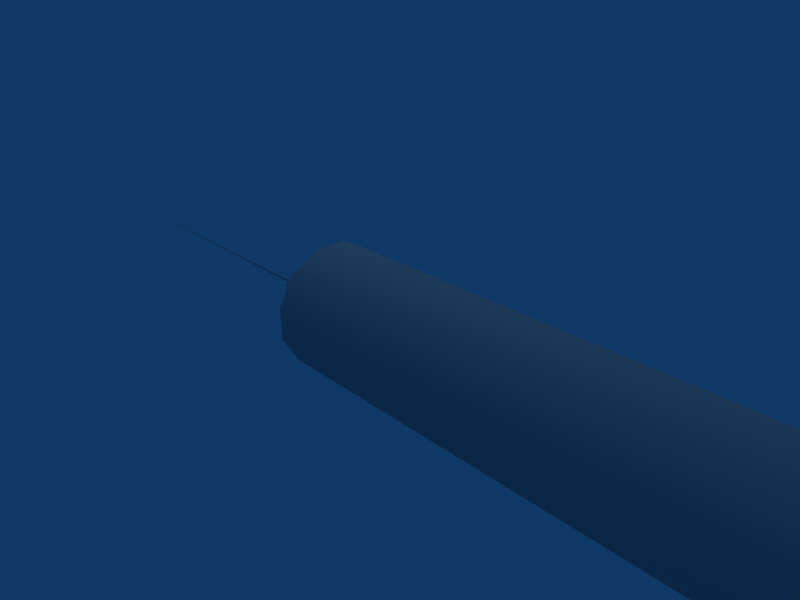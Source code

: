 # Source: syringe.blend  (saved by Blender 2.49.2; exported with 4.5.12 LTS)
import bpy
from mathutils import Matrix  # noqa: F401  (used for matrix-valued properties, if any)

bpy.ops.wm.read_factory_settings(use_empty=True)
scene = bpy.context.scene
scene.name = 'Scene'

# ---- collections
col_collection_1 = bpy.data.collections.new('Collection 1'); scene.collection.children.link(col_collection_1)

# ---- materials (node trees are filled in below, after node groups)
mat_material = bpy.data.materials.new('Material')
mat_material.alpha_threshold = 0.0
mat_material.preview_render_type = 'FLAT'
mat_material.roughness = 0.5
mat_material.line_color = (0.0, 0.0, 0.0, 1.0)
mat_material_001 = bpy.data.materials.new('Material.001')
mat_material_001.alpha_threshold = 0.0
mat_material_001.preview_render_type = 'FLAT'
mat_material_001.roughness = 0.5
mat_material_001.specular_intensity = 1.594
mat_material_001.line_color = (0.0, 0.0, 0.0, 0.6953)

# ---- material node trees

# ---- world
world_world = bpy.data.worlds.new('World'); scene.world = world_world
world_world.color = (0.05656, 0.2208, 0.4)
world_world.use_sun_shadow = False
world_world.sun_shadow_jitter_overblur = 0.0
world_world.cycles.sampling_method = 'MANUAL'
world_world.cycles.sample_map_resolution = 256

# ---- cameras
cam_camera = bpy.data.cameras.new('Camera')
cam_camera.passepartout_alpha = 0.2
cam_camera.clip_end = 100.0
cam_camera.lens = 35.0
cam_camera.ortho_scale = 7.314
cam_camera.show_passepartout = False
cam_camera.show_safe_areas = True
cam_camera.dof.focus_distance = 0.0
cam_camera.dof.aperture_fstop = 128.0

# ---- lights
light_spot = bpy.data.lights.new('Spot', 'SUN')
light_spot.transmission_factor = 0.0
light_spot.cutoff_distance = 30.0
light_spot.angle = 1.571
light_spot.energy = 1.0
light_spot.shadow_buffer_clip_start = 1.001
light_spot.shadow_soft_size = 1.0
light_spot.shadow_cascade_max_distance = 1000.0
light_spot.cycles.use_multiple_importance_sampling = False

# ---- meshes
me_cylinder_001 = bpy.data.meshes.new('Cylinder.001')
me_cylinder_001.from_pydata([(0.7071, 0.7071, -1.0), (0.9659, 0.2588, -1.0), (0.9659, -0.2588, -1.0), (0.7071, -0.7071, -1.0), (0.2588, -0.9659, -1.0), (-0.2588, -0.9659, -1.0), (-0.7071, -0.7071, -1.0), (-0.9659, -0.2588, -1.0), (-0.9659, 0.2588, -1.0), (-0.7071, 0.7071, -1.0), (-0.2588, 0.9659, -1.0), (0.2588, 0.9659, -1.0), (0.7071, 0.7071, 1.0), (0.9659, 0.2588, 1.0), (0.9659, -0.2588, 1.0), (0.7071, -0.7071, 1.0), (0.2588, -0.9659, 1.0), (-0.2588, -0.9659, 1.0), (-0.7071, -0.7071, 1.0), (-0.9659, -0.2588, 1.0), (-0.9659, 0.2588, 1.0), (-0.7071, 0.7071, 1.0), (-0.2588, 0.9659, 1.0), (0.2588, 0.9659, 1.0), (0.0, 0.0, 1.0), (0.2061, 0.2061, -1.0), (0.07544, 0.2816, -1.0), (-0.07544, 0.2816, -1.0), (-0.2061, 0.2061, -1.0), (-0.2816, 0.07544, -1.0), (-0.2816, -0.07544, -1.0), (-0.2061, -0.2061, -1.0), (-0.07544, -0.2816, -1.0), (0.07544, -0.2816, -1.0), (0.2061, -0.2061, -1.0), (0.2816, -0.07544, -1.0), (0.2816, 0.07544, -1.0), (0.2061, 0.2061, -173.2), (0.2816, 0.07544, -173.2), (0.2816, -0.07544, -173.2), (0.2061, -0.2061, -173.2), (0.07544, -0.2816, -173.2), (-0.07544, -0.2816, -173.2), (-0.2061, -0.2061, -173.2), (-0.2816, -0.07544, -173.2), (-0.2816, 0.07544, -173.2), (-0.2061, 0.2061, -173.2), (-0.07544, 0.2816, -173.2), (0.07544, 0.2816, -173.2), (0.2978, 1.111, -173.2), (0.8136, 0.8136, -173.2), (-0.2978, 1.111, -173.2), (-0.8136, 0.8136, -173.2), (-1.111, 0.2978, -173.2), (-1.111, -0.2978, -173.2), (-0.8136, -0.8136, -173.2), (-0.2978, -1.111, -173.2), (0.2978, -1.111, -173.2), (0.8136, -0.8136, -173.2), (1.111, -0.2978, -173.2), (1.111, 0.2978, -173.2), (0.8136, 0.8136, -174.9), (1.111, 0.2978, -174.9), (1.111, -0.2978, -174.9), (0.8136, -0.8136, -174.9), (0.2978, -1.111, -174.9), (-0.2978, -1.111, -174.9), (-0.8136, -0.8136, -174.9), (-1.111, -0.2978, -174.9), (-1.111, 0.2978, -174.9), (-0.8136, 0.8136, -174.9), (-0.2978, 1.111, -174.9), (0.2978, 1.111, -174.9), (0.5745, 0.5745, -175.7), (0.2103, 0.7848, -175.7), (-0.2103, 0.7848, -175.7), (-0.5745, 0.5745, -175.7), (-0.7848, 0.2103, -175.7), (-0.7848, -0.2103, -175.7), (-0.5745, -0.5745, -175.7), (-0.2103, -0.7848, -175.7), (0.2103, -0.7848, -175.7), (0.5745, -0.5745, -175.7), (0.7848, -0.2103, -175.7), (0.7848, 0.2103, -175.7), (-1.966e-08, -2.697e-08, -175.7)], [], [(24, 13, 12), (24, 14, 13), (24, 15, 14), (24, 16, 15), (24, 17, 16), (24, 18, 17), (24, 19, 18), (24, 20, 19), (24, 21, 20), (24, 22, 21), (24, 23, 22), (24, 12, 23), (0, 12, 13, 1), (1, 13, 14, 2), (2, 14, 15, 3), (3, 15, 16, 4), (4, 16, 17, 5), (5, 17, 18, 6), (6, 18, 19, 7), (7, 19, 20, 8), (8, 20, 21, 9), (9, 21, 22, 10), (10, 22, 23, 11), (12, 0, 11, 23), (11, 0, 25, 26), (10, 11, 26, 27), (9, 10, 27, 28), (8, 9, 28, 29), (7, 8, 29, 30), (6, 7, 30, 31), (5, 6, 31, 32), (4, 5, 32, 33), (3, 4, 33, 34), (2, 3, 34, 35), (1, 2, 35, 36), (0, 1, 36, 25), (25, 36, 38, 37), (36, 35, 39, 38), (35, 34, 40, 39), (34, 33, 41, 40), (33, 32, 42, 41), (32, 31, 43, 42), (31, 30, 44, 43), (30, 29, 45, 44), (29, 28, 46, 45), (28, 27, 47, 46), (27, 26, 48, 47), (26, 25, 37, 48), (48, 37, 50, 49), (47, 48, 49, 51), (46, 47, 51, 52), (45, 46, 52, 53), (44, 45, 53, 54), (43, 44, 54, 55), (42, 43, 55, 56), (41, 42, 56, 57), (40, 41, 57, 58), (39, 40, 58, 59), (38, 39, 59, 60), (37, 38, 60, 50), (50, 60, 62, 61), (60, 59, 63, 62), (59, 58, 64, 63), (58, 57, 65, 64), (57, 56, 66, 65), (56, 55, 67, 66), (55, 54, 68, 67), (54, 53, 69, 68), (53, 52, 70, 69), (52, 51, 71, 70), (51, 49, 72, 71), (49, 50, 61, 72), (72, 61, 73, 74), (71, 72, 74, 75), (70, 71, 75, 76), (69, 70, 76, 77), (68, 69, 77, 78), (67, 68, 78, 79), (66, 67, 79, 80), (65, 66, 80, 81), (64, 65, 81, 82), (63, 64, 82, 83), (62, 63, 83, 84), (61, 62, 84, 73), (74, 73, 85), (85, 75, 74), (85, 76, 75), (85, 77, 76), (85, 78, 77), (85, 79, 78), (85, 80, 79), (85, 81, 80), (85, 82, 81), (85, 83, 82), (85, 84, 83), (85, 73, 84)])
me_cylinder_001.polygons.foreach_set('use_smooth', [1, 1, 1, 1, 1, 1, 1, 1, 1, 1, 1, 1, 1, 1, 1, 1, 1, 1, 1, 1, 1, 1, 1, 1, 1, 1, 1, 1, 1, 1, 1, 1, 1, 1, 1, 1, 1, 1, 1, 1, 1, 1, 1, 1, 1, 1, 1, 1, 0, 0, 0, 0, 0, 0, 0, 0, 0, 0, 0, 0, 1, 1, 1, 1, 1, 1, 1, 1, 1, 1, 1, 1, 1, 1, 1, 1, 1, 1, 1, 1, 1, 1, 1, 1, 0, 0, 0, 0, 0, 0, 0, 0, 0, 0, 0, 0])
_uv = me_cylinder_001.uv_layers.new(name='UVTex')
_uv.uv.foreach_set('vector', [0.2765, 0.4263, 0.2801, 0.5009, 0.2773, 0.5281, 0.2765, 0.4263, 0.282, 0.4537, 0.2801, 0.5009, 0.2765, 0.4263, 0.2824, 0.3992, 0.282, 0.4537, 0.2765, 0.4263, 0.2812, 0.3519, 0.2824, 0.3992, 0.2765, 0.4263, 0.2788, 0.3245, 0.2812, 0.3519, 0.2765, 0.4263, 0.2758, 0.3244, 0.2788, 0.3245, 0.2765, 0.4263, 0.273, 0.3516, 0.2758, 0.3244, 0.2765, 0.4263, 0.2711, 0.3989, 0.273, 0.3516, 0.2765, 0.4263, 0.2707, 0.4534, 0.2711, 0.3989, 0.2765, 0.4263, 0.2719, 0.5007, 0.2707, 0.4534, 0.2765, 0.4263, 0.2743, 0.5281, 0.2719, 0.5007, 0.2765, 0.4263, 0.2773, 0.5281, 0.2743, 0.5281, 0.2585, 0.5359, 0.2701, 0.5367, 0.2698, 0.5839, 0.2581, 0.5832, 0.2334, 0.4339, 0.245, 0.4347, 0.2446, 0.4819, 0.233, 0.4812, 0.233, 0.4812, 0.2446, 0.4819, 0.2442, 0.5365, 0.2326, 0.5357, 0.2326, 0.5357, 0.2442, 0.5365, 0.2439, 0.5837, 0.2323, 0.583, 0.2323, 0.1121, 0.2439, 0.1129, 0.2436, 0.1601, 0.232, 0.1594, 0.232, 0.1594, 0.2436, 0.1601, 0.2432, 0.2147, 0.2315, 0.2139, 0.2315, 0.2139, 0.2432, 0.2147, 0.2428, 0.2619, 0.2312, 0.2612, 0.2311, 0.2842, 0.2427, 0.2849, 0.2423, 0.3322, 0.2307, 0.3314, 0.2307, 0.3314, 0.2423, 0.3322, 0.2419, 0.3867, 0.2303, 0.386, 0.2303, 0.386, 0.2419, 0.3867, 0.2416, 0.434, 0.2299, 0.4333, 0.2593, 0.4341, 0.2709, 0.4348, 0.2705, 0.4821, 0.2589, 0.4814, 0.2701, 0.5367, 0.2585, 0.5359, 0.2589, 0.4814, 0.2705, 0.4821, 0.2506, 0.6377, 0.2476, 0.6377, 0.2492, 0.5656, 0.2501, 0.5656, 0.2534, 0.6104, 0.2506, 0.6377, 0.2501, 0.5656, 0.2509, 0.5576, 0.2553, 0.5631, 0.2534, 0.6104, 0.2509, 0.5576, 0.2515, 0.5438, 0.2557, 0.5085, 0.2553, 0.5631, 0.2515, 0.5438, 0.2516, 0.5279, 0.2545, 0.4613, 0.2557, 0.5085, 0.2516, 0.5279, 0.2512, 0.5141, 0.2521, 0.4341, 0.2545, 0.4613, 0.2512, 0.5141, 0.2505, 0.5062, 0.2491, 0.4341, 0.2521, 0.4341, 0.2505, 0.5062, 0.2496, 0.5062, 0.2463, 0.4614, 0.2491, 0.4341, 0.2496, 0.5062, 0.2488, 0.5142, 0.2445, 0.5087, 0.2463, 0.4614, 0.2488, 0.5142, 0.2483, 0.528, 0.2441, 0.5632, 0.2445, 0.5087, 0.2483, 0.528, 0.2482, 0.5439, 0.2452, 0.6105, 0.2441, 0.5632, 0.2482, 0.5439, 0.2485, 0.5576, 0.2476, 0.6377, 0.2452, 0.6105, 0.2485, 0.5576, 0.2492, 0.5656, 0.3454, 0.733, 0.3316, 0.733, 0.2974, 7.445e-06, 0.3111, 6.204e-06, 0.2759, 0.733, 0.2621, 0.733, 0.2279, 3.368e-06, 0.2417, 0.0, 0.2621, 0.733, 0.2462, 0.733, 0.212, 6.115e-06, 0.2279, 3.368e-06, 0.2462, 0.733, 0.2325, 0.733, 0.1982, 7.533e-06, 0.212, 6.115e-06, 0.1768, 0.733, 0.163, 0.733, 0.1288, 3.368e-06, 0.1426, 0.0, 0.163, 0.733, 0.1471, 0.733, 0.1129, 6.204e-06, 0.1288, 3.368e-06, 0.1471, 0.733, 0.1333, 0.733, 0.09912, 7.533e-06, 0.1129, 6.204e-06, 0.05567, 0.0, 0.06945, 1.385e-06, 0.04477, 0.8617, 0.03099, 0.8617, 0.06945, 1.385e-06, 0.08535, 4.073e-06, 0.06067, 0.8617, 0.04477, 0.8617, 0.08535, 4.073e-06, 0.09912, 7.347e-06, 0.07444, 0.8617, 0.06067, 0.8617, 0.375, 0.733, 0.3613, 0.733, 0.327, 3.456e-06, 0.3408, 0.0, 0.3613, 0.733, 0.3454, 0.733, 0.3111, 6.204e-06, 0.327, 3.456e-06, 0.2806, 0.2153, 0.2807, 0.1994, 0.2857, 0.1761, 0.2852, 0.2388, 0.28, 0.229, 0.2806, 0.2153, 0.2852, 0.2388, 0.2831, 0.2932, 0.2792, 0.237, 0.28, 0.229, 0.2831, 0.2932, 0.2799, 0.3245, 0.2783, 0.2369, 0.2792, 0.237, 0.2799, 0.3245, 0.2764, 0.3244, 0.2776, 0.229, 0.2783, 0.2369, 0.2764, 0.3244, 0.2736, 0.2929, 0.2773, 0.2152, 0.2776, 0.229, 0.2736, 0.2929, 0.2723, 0.2385, 0.2774, 0.1993, 0.2773, 0.2152, 0.2723, 0.2385, 0.2728, 0.1757, 0.2779, 0.1855, 0.2774, 0.1993, 0.2728, 0.1757, 0.2749, 0.1214, 0.2788, 0.1776, 0.2779, 0.1855, 0.2749, 0.1214, 0.2781, 0.0901, 0.2796, 0.1776, 0.2788, 0.1776, 0.2781, 0.0901, 0.2816, 0.09019, 0.2803, 0.1856, 0.2796, 0.1776, 0.2816, 0.09019, 0.2843, 0.1217, 0.2807, 0.1994, 0.2803, 0.1856, 0.2843, 0.1217, 0.2857, 0.1761, 0.2571, 0.317, 0.2575, 0.2626, 0.2676, 0.2621, 0.2672, 0.3165, 0.2575, 0.262, 0.2579, 0.2077, 0.268, 0.2072, 0.2676, 0.2615, 0.2579, 0.2077, 0.2583, 0.1449, 0.2685, 0.1444, 0.268, 0.2072, 0.2583, 0.1449, 0.2587, 0.09052, 0.2689, 0.09003, 0.2685, 0.1444, 0.2416, 0.434, 0.242, 0.3796, 0.2521, 0.3791, 0.2517, 0.4335, 0.242, 0.3796, 0.2424, 0.3168, 0.2526, 0.3164, 0.2521, 0.3791, 0.2424, 0.3168, 0.2428, 0.2625, 0.253, 0.262, 0.2526, 0.3164, 0.2429, 0.2619, 0.2432, 0.2076, 0.2534, 0.2071, 0.253, 0.2614, 0.2432, 0.2076, 0.2437, 0.1448, 0.2538, 0.1443, 0.2534, 0.2071, 0.2437, 0.1448, 0.2441, 0.09041, 0.2542, 0.08992, 0.2538, 0.1443, 0.2563, 0.4341, 0.2566, 0.3797, 0.2668, 0.3792, 0.2664, 0.4336, 0.2566, 0.3797, 0.2571, 0.317, 0.2672, 0.3165, 0.2668, 0.3792, 0.2668, 0.3792, 0.2672, 0.3165, 0.2717, 0.3255, 0.2713, 0.3698, 0.2664, 0.4336, 0.2668, 0.3792, 0.2713, 0.3698, 0.2711, 0.4082, 0.2538, 0.1443, 0.2542, 0.08992, 0.2585, 0.1149, 0.2583, 0.1533, 0.2534, 0.2071, 0.2538, 0.1443, 0.2583, 0.1533, 0.2579, 0.1976, 0.253, 0.2614, 0.2534, 0.2071, 0.2579, 0.1976, 0.2577, 0.236, 0.2526, 0.3164, 0.253, 0.262, 0.2573, 0.287, 0.257, 0.3254, 0.2521, 0.3791, 0.2526, 0.3164, 0.257, 0.3254, 0.2567, 0.3697, 0.2517, 0.4335, 0.2521, 0.3791, 0.2567, 0.3697, 0.2564, 0.4081, 0.2685, 0.1444, 0.2689, 0.09003, 0.2732, 0.115, 0.2729, 0.1534, 0.268, 0.2072, 0.2685, 0.1444, 0.2729, 0.1534, 0.2726, 0.1977, 0.2676, 0.2615, 0.268, 0.2072, 0.2726, 0.1977, 0.2723, 0.2361, 0.2672, 0.3165, 0.2676, 0.2621, 0.2719, 0.2871, 0.2717, 0.3255, 0.2715, 0.6331, 0.2719, 0.5888, 0.2763, 0.6109, 0.2763, 0.6109, 0.2725, 0.6715, 0.2715, 0.6331, 0.2763, 0.6109, 0.2744, 0.6936, 0.2725, 0.6715, 0.2763, 0.6109, 0.2769, 0.6936, 0.2744, 0.6936, 0.2763, 0.6109, 0.2792, 0.6714, 0.2769, 0.6936, 0.2763, 0.6109, 0.2807, 0.633, 0.2792, 0.6714, 0.2763, 0.6109, 0.281, 0.5887, 0.2807, 0.633, 0.2763, 0.6109, 0.28, 0.5503, 0.281, 0.5887, 0.2763, 0.6109, 0.2781, 0.5281, 0.28, 0.5503, 0.2763, 0.6109, 0.2756, 0.5282, 0.2781, 0.5281, 0.2763, 0.6109, 0.2734, 0.5504, 0.2756, 0.5282, 0.2763, 0.6109, 0.2719, 0.5888, 0.2734, 0.5504])
me_cylinder_001.materials.append(mat_material)
me_cylinder_001.use_remesh_preserve_volume = False
me_cylinder_001.use_remesh_preserve_attributes = False
me_cylinder_001.use_mirror_vertex_groups = False
me_cylinder_001.update()
me_cylinder = bpy.data.meshes.new('Cylinder')
me_cylinder.from_pydata([(0.7071, 0.7071, -1.0), (0.9659, 0.2588, -1.0), (0.9659, -0.2588, -1.0), (0.7071, -0.7071, -1.0), (0.2588, -0.9659, -1.0), (-0.2588, -0.9659, -1.0), (-0.7071, -0.7071, -1.0), (-0.9659, -0.2588, -1.0), (-0.9659, 0.2588, -1.0), (-0.7071, 0.7071, -1.0), (-0.2588, 0.9659, -1.0), (0.2588, 0.9659, -1.0), (0.7071, 0.7071, 9.703), (0.9659, 0.2588, 9.703), (0.9659, -0.2588, 9.703), (0.7071, -0.7071, 9.703), (0.2588, -0.9659, 9.703), (-0.2588, -0.9659, 9.703), (-0.7071, -0.7071, 9.703), (-0.9659, -0.2588, 9.703), (-0.9659, 0.2588, 9.703), (-0.7071, 0.7071, 9.703), (-0.2588, 0.9659, 9.703), (0.2588, 0.9659, 9.703), (0.6607, 0.6607, 9.703), (0.2418, 0.9025, 9.703), (-0.2418, 0.9025, 9.703), (-0.6607, 0.6607, 9.703), (-0.9025, 0.2418, 9.703), (-0.9025, -0.2418, 9.703), (-0.6607, -0.6607, 9.703), (-0.2418, -0.9025, 9.703), (0.2418, -0.9025, 9.703), (0.6607, -0.6607, 9.703), (0.9025, -0.2418, 9.703), (0.9025, 0.2418, 9.703), (0.1685, 0.1685, -1.0), (0.06167, 0.2301, -1.0), (-0.06167, 0.2301, -1.0), (-0.1685, 0.1685, -1.0), (-0.2301, 0.06167, -1.0), (-0.2301, -0.06167, -1.0), (-0.1685, -0.1685, -1.0), (-0.06167, -0.2301, -1.0), (0.06167, -0.2301, -1.0), (0.1685, -0.1685, -1.0), (0.2301, -0.06167, -1.0), (0.2301, 0.06167, -1.0), (0.1094, 0.1094, -1.994), (0.1495, 0.04005, -1.994), (0.1495, -0.04005, -1.994), (0.1094, -0.1094, -1.994), (0.04005, -0.1495, -1.994), (-0.04005, -0.1495, -1.994), (-0.1094, -0.1094, -1.994), (-0.1495, -0.04005, -1.994), (-0.1495, 0.04005, -1.994), (-0.1094, 0.1094, -1.994), (-0.04005, 0.1495, -1.994), (0.04005, 0.1495, -1.994), (0.9025, 0.2418, -0.8996), (0.6607, 0.6607, -0.8996), (0.9025, -0.2418, -0.8996), (0.6607, -0.6607, -0.8996), (0.2418, -0.9025, -0.8996), (-0.2418, -0.9025, -0.8996), (-0.6607, -0.6607, -0.8996), (-0.9025, -0.2418, -0.8996), (-0.9025, 0.2418, -0.8996), (-0.6607, 0.6607, -0.8996), (-0.2418, 0.9025, -0.8996), (0.2418, 0.9025, -0.8996), (0.1683, 0.1683, -0.8996), (0.06159, 0.2299, -0.8996), (-0.0616, 0.2299, -0.8996), (-0.1683, 0.1683, -0.8996), (-0.2299, 0.06159, -0.8996), (-0.2299, -0.06159, -0.8996), (-0.1683, -0.1683, -0.8996), (-0.06159, -0.2299, -0.8996), (0.06159, -0.2299, -0.8996), (0.1683, -0.1683, -0.8996), (0.2299, -0.06159, -0.8996), (0.2299, 0.06159, -0.8996), (0.1096, 0.1096, -1.948), (0.1497, 0.0401, -1.948), (0.1497, -0.0401, -1.948), (0.1096, -0.1096, -1.948), (0.0401, -0.1497, -1.948), (-0.0401, -0.1497, -1.948), (-0.1096, -0.1096, -1.948), (-0.1497, -0.0401, -1.948), (-0.1497, 0.0401, -1.948), (-0.1096, 0.1096, -1.948), (-0.0401, 0.1497, -1.948), (0.0401, 0.1497, -1.948), (-2.079e-07, -1.276e-07, -1.948), (0.6607, 0.6607, 9.821), (0.9025, 0.2418, 9.821), (0.9025, -0.2418, 9.821), (0.6607, -0.6607, 9.821), (0.2418, -0.9025, 9.821), (-0.2418, -0.9025, 9.821), (-0.6607, -0.6607, 9.821), (-0.9025, -0.2418, 9.821), (-0.9025, 0.2418, 9.821), (-0.6607, 0.6607, 9.821), (-0.2418, 0.9025, 9.821), (0.2418, 0.9025, 9.821), (0.7071, 0.7071, 9.821), (0.2588, 0.9659, 9.821), (-0.2588, 0.9659, 9.821), (-0.7071, 0.7071, 9.821), (-0.9659, 0.2588, 9.821), (-0.9659, -0.2588, 9.821), (-0.7071, -0.7071, 9.821), (-0.2588, -0.9659, 9.821), (0.2588, -0.9659, 9.821), (0.7071, -0.7071, 9.821), (0.9659, -0.2588, 9.821), (0.9659, 0.2588, 9.821), (0.7501, 1.361, 9.825), (1.025, 0.4982, 9.825), (1.025, -0.4982, 9.825), (0.7501, -1.361, 9.825), (0.2746, -1.797, 9.825), (-0.2746, -1.797, 9.825), (-0.7501, -1.361, 9.825), (-1.025, -0.4982, 9.825), (-1.025, 0.4982, 9.825), (-0.7501, 1.361, 9.825), (-0.2746, 1.797, 9.825), (0.2746, 1.797, 9.825), (0.7501, 1.361, 9.699), (0.2746, 1.797, 9.699), (-0.2746, 1.797, 9.699), (-0.7501, 1.361, 9.699), (-1.025, 0.4982, 9.699), (-1.025, -0.4982, 9.699), (-0.7501, -1.361, 9.699), (-0.2746, -1.797, 9.699), (0.2746, -1.797, 9.699), (0.7501, -1.361, 9.699), (1.025, -0.4982, 9.699), (1.025, 0.4982, 9.699), (0.01454, 0.01454, -1.994), (0.005323, 0.01986, -1.994), (-0.005323, 0.01986, -1.994), (-0.01454, 0.01454, -1.994), (-0.01986, 0.005323, -1.994), (-0.01986, -0.005323, -1.994), (-0.01454, -0.01454, -1.994), (-0.005323, -0.01986, -1.994), (0.005323, -0.01986, -1.994), (0.01454, -0.01454, -1.994), (0.01986, -0.005323, -1.994), (0.01986, 0.005323, -1.994), (0.005705, 0.001529, -6.024), (0.004177, 0.004177, -6.024), (0.005705, -0.001529, -6.024), (0.004177, -0.004177, -6.024), (0.001529, -0.005706, -6.024), (-0.001529, -0.005706, -6.024), (-0.004177, -0.004177, -6.024), (-0.005706, -0.001529, -6.024), (-0.005706, 0.001529, -6.024), (-0.004177, 0.004177, -6.024), (-0.001529, 0.005706, -6.024), (0.001529, 0.005706, -6.024), (-3.52e-07, -1.031e-07, -6.024)], [], [(0, 12, 13, 1), (1, 13, 14, 2), (2, 14, 15, 3), (3, 15, 16, 4), (4, 16, 17, 5), (5, 17, 18, 6), (6, 18, 19, 7), (7, 19, 20, 8), (8, 20, 21, 9), (9, 21, 22, 10), (10, 22, 23, 11), (12, 0, 11, 23), (11, 0, 36, 37), (10, 11, 37, 38), (9, 10, 38, 39), (8, 9, 39, 40), (7, 8, 40, 41), (6, 7, 41, 42), (5, 6, 42, 43), (4, 5, 43, 44), (3, 4, 44, 45), (2, 3, 45, 46), (1, 2, 46, 47), (0, 1, 47, 36), (36, 47, 49, 48), (47, 46, 50, 49), (46, 45, 51, 50), (45, 44, 52, 51), (44, 43, 53, 52), (43, 42, 54, 53), (42, 41, 55, 54), (41, 40, 56, 55), (40, 39, 57, 56), (39, 38, 58, 57), (38, 37, 59, 58), (37, 36, 48, 59), (35, 24, 61, 60), (34, 35, 60, 62), (33, 34, 62, 63), (32, 33, 63, 64), (31, 32, 64, 65), (30, 31, 65, 66), (29, 30, 66, 67), (28, 29, 67, 68), (27, 28, 68, 69), (26, 27, 69, 70), (25, 26, 70, 71), (24, 25, 71, 61), (61, 71, 73, 72), (71, 70, 74, 73), (70, 69, 75, 74), (69, 68, 76, 75), (68, 67, 77, 76), (67, 66, 78, 77), (66, 65, 79, 78), (65, 64, 80, 79), (64, 63, 81, 80), (63, 62, 82, 81), (62, 60, 83, 82), (60, 61, 72, 83), (83, 72, 84, 85), (82, 83, 85, 86), (81, 82, 86, 87), (80, 81, 87, 88), (79, 80, 88, 89), (78, 79, 89, 90), (77, 78, 90, 91), (76, 77, 91, 92), (75, 76, 92, 93), (74, 75, 93, 94), (73, 74, 94, 95), (72, 73, 95, 84), (96, 85, 84), (96, 86, 85), (96, 87, 86), (96, 88, 87), (96, 89, 88), (96, 90, 89), (96, 91, 90), (96, 92, 91), (96, 93, 92), (96, 94, 93), (96, 95, 94), (96, 84, 95), (24, 35, 98, 97), (35, 34, 99, 98), (34, 33, 100, 99), (33, 32, 101, 100), (32, 31, 102, 101), (31, 30, 103, 102), (30, 29, 104, 103), (29, 28, 105, 104), (28, 27, 106, 105), (27, 26, 107, 106), (26, 25, 108, 107), (25, 24, 97, 108), (120, 109, 97, 98), (119, 120, 98, 99), (118, 119, 99, 100), (117, 118, 100, 101), (116, 117, 101, 102), (115, 116, 102, 103), (114, 115, 103, 104), (113, 114, 104, 105), (112, 113, 105, 106), (111, 112, 106, 107), (110, 111, 107, 108), (109, 110, 108, 97), (109, 120, 122, 121), (120, 119, 123, 122), (119, 118, 124, 123), (118, 117, 125, 124), (117, 116, 126, 125), (116, 115, 127, 126), (115, 114, 128, 127), (114, 113, 129, 128), (113, 112, 130, 129), (112, 111, 131, 130), (111, 110, 132, 131), (110, 109, 121, 132), (12, 23, 134, 133), (23, 22, 135, 134), (22, 21, 136, 135), (21, 20, 137, 136), (20, 19, 138, 137), (19, 18, 139, 138), (18, 17, 140, 139), (17, 16, 141, 140), (16, 15, 142, 141), (15, 14, 143, 142), (14, 13, 144, 143), (13, 12, 133, 144), (144, 133, 121, 122), (143, 144, 122, 123), (142, 143, 123, 124), (141, 142, 124, 125), (140, 141, 125, 126), (139, 140, 126, 127), (138, 139, 127, 128), (137, 138, 128, 129), (136, 137, 129, 130), (135, 136, 130, 131), (134, 135, 131, 132), (133, 134, 132, 121), (59, 48, 145, 146), (58, 59, 146, 147), (57, 58, 147, 148), (56, 57, 148, 149), (55, 56, 149, 150), (54, 55, 150, 151), (53, 54, 151, 152), (52, 53, 152, 153), (51, 52, 153, 154), (50, 51, 154, 155), (49, 50, 155, 156), (48, 49, 156, 145), (145, 156, 157, 158), (156, 155, 159, 157), (155, 154, 160, 159), (154, 153, 161, 160), (153, 152, 162, 161), (152, 151, 163, 162), (151, 150, 164, 163), (150, 149, 165, 164), (149, 148, 166, 165), (148, 147, 167, 166), (147, 146, 168, 167), (146, 145, 158, 168), (169, 158, 157), (169, 157, 159), (169, 159, 160), (169, 160, 161), (169, 161, 162), (169, 162, 163), (169, 163, 164), (169, 164, 165), (169, 165, 166), (169, 166, 167), (169, 167, 168), (168, 158, 169)])
me_cylinder.polygons.foreach_set('use_smooth', [1, 1, 1, 1, 1, 1, 1, 1, 1, 1, 1, 1, 0, 0, 0, 0, 0, 0, 0, 0, 0, 0, 0, 0, 1, 1, 1, 1, 1, 1, 1, 1, 1, 1, 1, 1, 1, 1, 1, 1, 1, 1, 1, 1, 1, 1, 1, 1, 1, 1, 1, 1, 1, 1, 1, 1, 1, 1, 1, 1, 1, 1, 1, 1, 1, 1, 1, 1, 1, 1, 1, 1, 1, 1, 1, 1, 1, 1, 1, 1, 1, 1, 1, 1, 1, 1, 1, 1, 1, 1, 1, 1, 1, 1, 1, 1, 1, 1, 1, 1, 1, 1, 1, 1, 1, 1, 1, 1, 0, 0, 0, 0, 0, 0, 0, 0, 0, 0, 0, 0, 0, 0, 0, 0, 0, 0, 0, 0, 0, 0, 0, 0, 1, 1, 1, 1, 1, 1, 1, 1, 1, 1, 1, 1, 0, 0, 0, 0, 0, 0, 0, 0, 0, 0, 0, 0, 1, 1, 1, 1, 1, 1, 1, 1, 1, 1, 1, 1, 0, 0, 0, 0, 0, 0, 0, 0, 0, 0, 0, 0])
_uv = me_cylinder.uv_layers.new(name='UVTex')
_uv.uv.foreach_set('vector', [0.07287, 0.847, 0.07535, 0.0002344, 0.1091, 0.0003432, 0.1067, 0.8471, 0.3274, 0.8468, 0.3299, 0.0, 0.3638, 0.000109, 0.3613, 0.8469, 0.3613, 0.8469, 0.3638, 0.000109, 0.4028, 0.0002345, 0.4003, 0.847, 0.4003, 0.847, 0.4028, 0.0002345, 0.4366, 0.0003434, 0.4341, 0.8471, 0.1091, 0.8468, 0.1116, 0.0, 0.1454, 0.0001087, 0.143, 0.8469, 0.143, 0.8469, 0.1454, 0.0001087, 0.1845, 0.0002345, 0.182, 0.847, 0.182, 0.7045, 0.1845, 0.01711, 0.2183, 0.01722, 0.2158, 0.7046, 0.2183, 0.7043, 0.2208, 0.01687, 0.2546, 0.01698, 0.2521, 0.7044, 0.2521, 0.7044, 0.2546, 0.01698, 0.2937, 0.01711, 0.2912, 0.7045, 0.2912, 0.847, 0.2937, 0.0002344, 0.3274, 0.0003434, 0.325, 0.8471, 0.0, 0.8468, 0.002477, 0.0, 0.0363, 0.0001088, 0.03382, 0.8469, 0.07535, 0.0002344, 0.07287, 0.847, 0.03382, 0.8469, 0.0363, 0.0001088, 0.1457, 0.903, 0.1458, 0.944, 0.09024, 0.9284, 0.09023, 0.9187, 0.1262, 0.8676, 0.1457, 0.903, 0.09023, 0.9187, 0.08557, 0.9102, 0.09233, 0.8471, 0.1262, 0.8676, 0.08557, 0.9102, 0.07751, 0.9053, 0.05328, 0.8472, 0.09233, 0.8471, 0.07751, 0.9053, 0.06821, 0.9054, 0.01949, 0.8677, 0.05328, 0.8472, 0.06821, 0.9054, 0.06016, 0.9102, 0.0, 0.9032, 0.01949, 0.8677, 0.06016, 0.9102, 0.05551, 0.9187, 3.995e-05, 0.9441, 0.0, 0.9032, 0.05551, 0.9187, 0.05552, 0.9285, 0.0196, 0.9796, 3.995e-05, 0.9441, 0.05552, 0.9285, 0.06018, 0.9369, 0.05343, 1.0, 0.0196, 0.9796, 0.06018, 0.9369, 0.06824, 0.9418, 0.09247, 1.0, 0.05343, 1.0, 0.06824, 0.9418, 0.07755, 0.9418, 0.1263, 0.9794, 0.09247, 1.0, 0.07755, 0.9418, 0.0856, 0.9369, 0.1458, 0.944, 0.1263, 0.9794, 0.0856, 0.9369, 0.09024, 0.9284, 0.3355, 0.9258, 0.3274, 0.9258, 0.3317, 0.8472, 0.3369, 0.8472, 0.3783, 0.9257, 0.3702, 0.9257, 0.3684, 0.8471, 0.3736, 0.8471, 0.3702, 0.9257, 0.3609, 0.9258, 0.3623, 0.8472, 0.3684, 0.8471, 0.3609, 0.9258, 0.3529, 0.9258, 0.3571, 0.8472, 0.3623, 0.8472, 0.4366, 0.9257, 0.4285, 0.9257, 0.4267, 0.8471, 0.4319, 0.8471, 0.4285, 0.9257, 0.4192, 0.9258, 0.4206, 0.8472, 0.4267, 0.8471, 0.4192, 0.9258, 0.4112, 0.9258, 0.4154, 0.8472, 0.4206, 0.8472, 0.4112, 0.9257, 0.4031, 0.9257, 0.4013, 0.8471, 0.4065, 0.8471, 0.4031, 0.9257, 0.3938, 0.9258, 0.3952, 0.8472, 0.4013, 0.8471, 0.3938, 0.9258, 0.3858, 0.9258, 0.39, 0.8472, 0.3952, 0.8472, 0.3529, 0.9257, 0.3448, 0.9257, 0.3429, 0.8471, 0.3482, 0.8471, 0.3448, 0.9257, 0.3355, 0.9258, 0.3369, 0.8472, 0.3429, 0.8471, 0.439, 0.009374, 0.4706, 0.009476, 0.4682, 0.8483, 0.4366, 0.8482, 0.7771, 0.839, 0.7455, 0.8392, 0.743, 0.0003207, 0.7747, 0.0002189, 0.8136, 0.8389, 0.7771, 0.839, 0.7747, 0.0002189, 0.8111, 0.0001014, 0.8452, 0.8388, 0.8136, 0.8389, 0.8111, 0.0001014, 0.8427, 0.0, 0.5728, 0.839, 0.5412, 0.8392, 0.5387, 0.0003207, 0.5703, 0.0002189, 0.6093, 0.8389, 0.5728, 0.839, 0.5703, 0.0002189, 0.6068, 0.0001015, 0.6409, 0.8388, 0.6093, 0.8389, 0.6068, 0.0001015, 0.6384, 0.0, 0.7114, 0.009593, 0.743, 0.009695, 0.7406, 0.8485, 0.7089, 0.8484, 0.6749, 0.009476, 0.7114, 0.009593, 0.7089, 0.8484, 0.6724, 0.8483, 0.6433, 0.009374, 0.6749, 0.009476, 0.6724, 0.8483, 0.6409, 0.8482, 0.5071, 0.009593, 0.5387, 0.009695, 0.5363, 0.8485, 0.5047, 0.8484, 0.4706, 0.009476, 0.5071, 0.009593, 0.5047, 0.8484, 0.4682, 0.8483, 0.3274, 0.8995, 0.3274, 0.9377, 0.2767, 0.9234, 0.2767, 0.9137, 0.3274, 0.9377, 0.3091, 0.9709, 0.272, 0.9319, 0.2767, 0.9234, 0.3091, 0.9709, 0.2775, 0.99, 0.264, 0.9367, 0.272, 0.9319, 0.2775, 0.99, 0.241, 0.9899, 0.2547, 0.9367, 0.264, 0.9367, 0.241, 0.9899, 0.2095, 0.9708, 0.2466, 0.9318, 0.2547, 0.9367, 0.2095, 0.9708, 0.1913, 0.9376, 0.242, 0.9234, 0.2466, 0.9318, 0.1913, 0.9376, 0.1913, 0.8993, 0.242, 0.9136, 0.242, 0.9234, 0.1913, 0.8993, 0.2096, 0.8662, 0.2467, 0.9052, 0.242, 0.9136, 0.2096, 0.8662, 0.2412, 0.8471, 0.2547, 0.9003, 0.2467, 0.9052, 0.2412, 0.8471, 0.2777, 0.8472, 0.264, 0.9004, 0.2547, 0.9003, 0.2777, 0.8472, 0.3092, 0.8663, 0.2721, 0.9052, 0.264, 0.9004, 0.3092, 0.8663, 0.3274, 0.8995, 0.2767, 0.9137, 0.2721, 0.9052, 0.8452, 0.569, 0.8532, 0.5691, 0.8546, 0.652, 0.8494, 0.652, 0.8625, 0.7351, 0.8706, 0.7351, 0.8659, 0.8181, 0.8607, 0.818, 0.8532, 0.7351, 0.8625, 0.7351, 0.8607, 0.818, 0.8546, 0.818, 0.8452, 0.735, 0.8532, 0.7351, 0.8546, 0.818, 0.8494, 0.818, 0.8625, 0.6521, 0.8706, 0.6521, 0.8659, 0.735, 0.8607, 0.735, 0.8532, 0.6521, 0.8625, 0.6521, 0.8607, 0.735, 0.8546, 0.735, 0.8452, 0.652, 0.8532, 0.6521, 0.8546, 0.735, 0.8494, 0.735, 0.8625, 0.8181, 0.8706, 0.8181, 0.8659, 0.9011, 0.8607, 0.901, 0.8532, 0.8181, 0.8625, 0.8181, 0.8607, 0.901, 0.8546, 0.901, 0.8452, 0.8181, 0.8532, 0.8181, 0.8546, 0.901, 0.8494, 0.901, 0.8625, 0.5691, 0.8706, 0.5691, 0.8659, 0.652, 0.8607, 0.652, 0.8532, 0.5691, 0.8625, 0.5691, 0.8607, 0.652, 0.8546, 0.652, 0.18, 0.859, 0.1717, 0.8503, 0.177, 0.8471, 0.18, 0.859, 0.1687, 0.8558, 0.1717, 0.8503, 0.18, 0.859, 0.1687, 0.8621, 0.1687, 0.8558, 0.18, 0.859, 0.1717, 0.8676, 0.1687, 0.8621, 0.18, 0.859, 0.1769, 0.8708, 0.1717, 0.8676, 0.18, 0.859, 0.183, 0.8708, 0.1769, 0.8708, 0.18, 0.859, 0.1882, 0.8676, 0.183, 0.8708, 0.18, 0.859, 0.1912, 0.8621, 0.1882, 0.8676, 0.18, 0.859, 0.1913, 0.8558, 0.1912, 0.8621, 0.18, 0.859, 0.1882, 0.8503, 0.1913, 0.8558, 0.18, 0.859, 0.183, 0.8471, 0.1882, 0.8503, 0.18, 0.859, 0.177, 0.8471, 0.183, 0.8471, 0.4706, 0.009476, 0.439, 0.009374, 0.4391, 0.0, 0.4707, 0.0001016, 0.7455, 0.8392, 0.7771, 0.839, 0.7771, 0.8484, 0.7455, 0.8485, 0.7771, 0.839, 0.8136, 0.8389, 0.8136, 0.8483, 0.7771, 0.8484, 0.8136, 0.8389, 0.8452, 0.8388, 0.8452, 0.8482, 0.8136, 0.8483, 0.5412, 0.8392, 0.5728, 0.839, 0.5728, 0.8484, 0.5412, 0.8485, 0.5728, 0.839, 0.6093, 0.8389, 0.6093, 0.8483, 0.5728, 0.8484, 0.6093, 0.8389, 0.6409, 0.8388, 0.6409, 0.8482, 0.6093, 0.8483, 0.743, 0.009695, 0.7114, 0.009593, 0.7114, 0.0002192, 0.743, 0.0003208, 0.7114, 0.009593, 0.6749, 0.009476, 0.6749, 0.0001018, 0.7114, 0.0002192, 0.6749, 0.009476, 0.6433, 0.009374, 0.6434, 0.0, 0.6749, 0.0001018, 0.5387, 0.009695, 0.5071, 0.009593, 0.5071, 0.000219, 0.5387, 0.0003205, 0.5071, 0.009593, 0.4706, 0.009476, 0.4707, 0.0001016, 0.5071, 0.000219, 0.9955, 0.1625, 0.9761, 0.198, 0.9726, 0.1944, 0.9907, 0.1612, 0.9954, 0.1215, 0.9955, 0.1625, 0.9907, 0.1612, 0.9906, 0.1229, 0.9758, 0.08614, 0.9954, 0.1215, 0.9906, 0.1229, 0.9723, 0.08983, 0.9419, 0.06578, 0.9758, 0.08614, 0.9723, 0.08983, 0.9406, 0.0708, 0.9028, 0.0659, 0.9419, 0.06578, 0.9406, 0.0708, 0.9041, 0.07091, 0.8691, 0.08649, 0.9028, 0.0659, 0.9041, 0.07091, 0.8726, 0.09015, 0.8497, 0.122, 0.8691, 0.08649, 0.8726, 0.09015, 0.8545, 0.1233, 0.8498, 0.163, 0.8497, 0.122, 0.8545, 0.1233, 0.8546, 0.1616, 0.8694, 0.1984, 0.8498, 0.163, 0.8546, 0.1616, 0.8729, 0.1947, 0.9033, 0.2187, 0.8694, 0.1984, 0.8729, 0.1947, 0.9046, 0.2137, 0.9423, 0.2186, 0.9033, 0.2187, 0.9046, 0.2137, 0.941, 0.2136, 0.9761, 0.198, 0.9423, 0.2186, 0.941, 0.2136, 0.9726, 0.1944, 0.9761, 0.198, 0.9955, 0.1625, 1.0, 0.1814, 0.9795, 0.2498, 0.9955, 0.1625, 0.9954, 0.1215, 0.9998, 0.1026, 1.0, 0.1814, 0.9954, 0.1215, 0.9758, 0.08614, 0.9789, 0.0344, 0.9998, 0.1026, 0.9758, 0.08614, 0.9419, 0.06578, 0.9429, 0.0, 0.9789, 0.0344, 0.9419, 0.06578, 0.9028, 0.0659, 0.9015, 0.0001332, 0.9429, 0.0, 0.9028, 0.0659, 0.8691, 0.08649, 0.8657, 0.03476, 0.9015, 0.0001332, 0.8691, 0.08649, 0.8497, 0.122, 0.8452, 0.1031, 0.8657, 0.03476, 0.8497, 0.122, 0.8498, 0.163, 0.8454, 0.1819, 0.8452, 0.1031, 0.8498, 0.163, 0.8694, 0.1984, 0.8663, 0.2501, 0.8454, 0.1819, 0.8694, 0.1984, 0.9033, 0.2187, 0.9023, 0.2845, 0.8663, 0.2501, 0.9033, 0.2187, 0.9423, 0.2186, 0.9437, 0.2844, 0.9023, 0.2845, 0.9423, 0.2186, 0.9761, 0.198, 0.9795, 0.2498, 0.9437, 0.2844, 0.9761, 0.371, 0.9423, 0.3504, 0.9437, 0.2847, 0.9795, 0.3193, 0.9423, 0.3504, 0.9033, 0.3503, 0.9023, 0.2845, 0.9437, 0.2847, 0.9033, 0.3503, 0.8694, 0.3707, 0.8663, 0.3189, 0.9023, 0.2845, 0.8694, 0.3707, 0.8498, 0.4061, 0.8454, 0.3871, 0.8663, 0.3189, 0.8498, 0.4061, 0.8497, 0.447, 0.8452, 0.4659, 0.8454, 0.3871, 0.8497, 0.447, 0.8691, 0.4825, 0.8657, 0.5343, 0.8452, 0.4659, 0.8691, 0.4825, 0.9028, 0.5031, 0.9015, 0.5689, 0.8657, 0.5343, 0.9028, 0.5031, 0.9419, 0.5033, 0.9429, 0.569, 0.9015, 0.5689, 0.9419, 0.5033, 0.9758, 0.4829, 0.9789, 0.5346, 0.9429, 0.569, 0.9758, 0.4829, 0.9954, 0.4475, 0.9998, 0.4664, 0.9789, 0.5346, 0.9954, 0.4475, 0.9955, 0.4065, 1.0, 0.3876, 0.9998, 0.4664, 0.9955, 0.4065, 0.9761, 0.371, 0.9795, 0.3193, 1.0, 0.3876, 0.8809, 0.735, 0.8807, 0.6821, 0.8902, 0.6821, 0.8904, 0.735, 0.8809, 0.8034, 0.8811, 0.735, 0.8906, 0.7351, 0.8904, 0.8034, 0.8807, 0.8734, 0.8809, 0.8034, 0.8904, 0.8034, 0.8902, 0.8734, 0.8806, 0.9221, 0.8807, 0.8734, 0.8902, 0.8734, 0.8901, 0.9221, 0.8707, 0.6323, 0.8706, 0.5947, 0.8801, 0.5946, 0.8802, 0.6323, 0.8708, 0.6821, 0.8707, 0.6323, 0.8802, 0.6323, 0.8803, 0.6821, 0.871, 0.735, 0.8708, 0.6821, 0.8803, 0.6821, 0.8805, 0.735, 0.8709, 0.8034, 0.8711, 0.735, 0.8806, 0.7351, 0.8804, 0.8034, 0.8707, 0.8734, 0.8709, 0.8034, 0.8804, 0.8034, 0.8802, 0.8734, 0.8706, 0.9221, 0.8707, 0.8734, 0.8802, 0.8734, 0.8801, 0.9221, 0.8806, 0.6323, 0.8805, 0.5947, 0.8899, 0.5946, 0.8901, 0.6323, 0.8807, 0.6821, 0.8806, 0.6323, 0.8901, 0.6323, 0.8902, 0.6821, 0.1683, 0.8558, 0.1683, 0.8621, 0.1585, 0.8594, 0.1585, 0.8585, 0.1653, 0.8503, 0.1683, 0.8558, 0.1585, 0.8585, 0.1581, 0.8578, 0.16, 0.8471, 0.1653, 0.8503, 0.1581, 0.8578, 0.1574, 0.8574, 0.154, 0.8471, 0.16, 0.8471, 0.1574, 0.8574, 0.1566, 0.8574, 0.1488, 0.8503, 0.154, 0.8471, 0.1566, 0.8574, 0.1559, 0.8578, 0.1458, 0.8558, 0.1488, 0.8503, 0.1559, 0.8578, 0.1555, 0.8585, 0.1458, 0.8621, 0.1458, 0.8558, 0.1555, 0.8585, 0.1555, 0.8594, 0.1488, 0.8676, 0.1458, 0.8621, 0.1555, 0.8594, 0.1559, 0.8601, 0.154, 0.8708, 0.1488, 0.8676, 0.1559, 0.8601, 0.1566, 0.8605, 0.1601, 0.8708, 0.154, 0.8708, 0.1566, 0.8605, 0.1574, 0.8605, 0.1653, 0.8676, 0.1601, 0.8708, 0.1574, 0.8605, 0.1581, 0.8601, 0.1683, 0.8621, 0.1653, 0.8676, 0.1581, 0.8601, 0.1585, 0.8594, 0.9995, 0.9999, 0.9995, 0.9999, 1.0, 7.157e-05, 1.0, 5.927e-05, 0.9995, 0.9999, 0.9995, 0.9999, 1.0, 7.867e-05, 1.0, 7.157e-05, 0.9995, 0.9999, 0.9995, 0.9999, 1.0, 8.128e-05, 1.0, 7.867e-05, 0.9995, 0.9999, 0.9995, 0.9999, 1.0, 7.891e-05, 1.0, 8.128e-05, 0.9995, 0.9999, 0.9995, 0.9999, 1.0, 7.157e-05, 1.0, 7.891e-05, 0.9995, 0.9999, 0.9995, 0.9999, 1.0, 5.974e-05, 1.0, 7.157e-05, 0.9995, 0.9999, 0.9995, 0.9999, 1.0, 4.365e-05, 1.0, 5.974e-05, 0.9995, 0.9999, 0.9995, 0.9999, 1.0, 2.307e-05, 1.0, 4.365e-05, 0.9995, 0.9999, 0.9995, 1.0, 1.0, 0.0, 1.0, 2.307e-05, 0.9995, 1.0, 0.9995, 1.0, 1.0, 2.26e-05, 1.0, 0.0, 0.9995, 1.0, 0.9995, 1.0, 1.0, 4.271e-05, 1.0, 2.26e-05, 0.9995, 1.0, 0.9995, 0.9999, 1.0, 5.927e-05, 1.0, 4.271e-05, 1.0, 5.265e-05, 1.0, 5.927e-05, 1.0, 7.157e-05, 1.0, 5.265e-05, 1.0, 7.157e-05, 1.0, 7.867e-05, 1.0, 5.265e-05, 1.0, 7.867e-05, 1.0, 8.128e-05, 1.0, 5.265e-05, 1.0, 8.128e-05, 1.0, 7.891e-05, 1.0, 5.265e-05, 1.0, 7.891e-05, 1.0, 7.157e-05, 1.0, 5.265e-05, 1.0, 7.157e-05, 1.0, 5.974e-05, 1.0, 5.265e-05, 1.0, 5.974e-05, 1.0, 4.365e-05, 1.0, 5.265e-05, 1.0, 4.365e-05, 1.0, 2.307e-05, 1.0, 5.265e-05, 1.0, 2.307e-05, 1.0, 0.0, 1.0, 5.265e-05, 1.0, 0.0, 1.0, 2.26e-05, 1.0, 5.265e-05, 1.0, 2.26e-05, 1.0, 4.271e-05, 1.0, 4.271e-05, 1.0, 5.927e-05, 1.0, 5.265e-05])
me_cylinder.materials.append(mat_material_001)
me_cylinder.use_remesh_preserve_volume = False
me_cylinder.use_remesh_preserve_attributes = False
me_cylinder.use_mirror_vertex_groups = False
me_cylinder.update()

# ---- objects
ob_cylinder_001 = bpy.data.objects.new('Cylinder.001', me_cylinder_001)
ob_cylinder = bpy.data.objects.new('Cylinder', me_cylinder)
ob_lamp = bpy.data.objects.new('Lamp', light_spot)
ob_camera = bpy.data.objects.new('Camera', cam_camera)

# ---- transforms, parenting, visibility, modifiers, constraints
ob_cylinder_001.location = (-0.8361, 0.0, 0.0)
ob_cylinder_001.rotation_euler = (-0.0, 1.571, 0.0)
ob_cylinder_001.scale = (-0.9343, -0.9343, -0.06258)
ob_cylinder_001.lock_rotations_4d = False
ob_cylinder_001.empty_display_type = 'ARROWS'
ob_cylinder_001.lineart.crease_threshold = 0.0
ob_cylinder.location = (0.0, 0.0, 0.0)
ob_cylinder.rotation_euler = (-0.0, 1.571, 0.0)
ob_cylinder.lock_rotations_4d = False
ob_cylinder.empty_display_type = 'ARROWS'
ob_cylinder.lineart.crease_threshold = 0.0
ob_lamp.location = (23.15, 1.005, 5.904)
ob_lamp.rotation_euler = (0.6503, 0.05522, 1.866)
ob_lamp.lock_rotations_4d = False
ob_lamp.empty_display_type = 'ARROWS'
ob_lamp.color = (0.0, 0.0, 0.0, 0.0)
ob_lamp.lineart.crease_threshold = 0.0
ob_camera.location = (7.481, -6.508, 5.344)
ob_camera.rotation_euler = (1.109, 0.01082, 0.8149)
ob_camera.lock_rotations_4d = False
ob_camera.empty_display_type = 'ARROWS'
ob_camera.color = (0.0, 0.0, 0.0, 0.0)
ob_camera.display_type = 'WIRE'
ob_camera.lineart.crease_threshold = 0.0

# ---- collection membership
col_collection_1.objects.link(ob_cylinder_001)
col_collection_1.objects.link(ob_cylinder)
col_collection_1.objects.link(ob_lamp)
col_collection_1.objects.link(ob_camera)

# ---- scene / render settings (as saved in the file)
scene.camera = ob_camera
scene.frame_start = 1; scene.frame_end = 250; scene.frame_set(1)
scene.render.engine = 'BLENDER_EEVEE_NEXT'
scene.render.image_settings.file_format = 'JPEG'
scene.render.image_settings.color_mode = 'RGB'
scene.render.image_settings.compression = 90
scene.render.resolution_x = 800
scene.render.resolution_y = 600
scene.render.pixel_aspect_x = 100.0
scene.render.pixel_aspect_y = 100.0
scene.render.fps = 25
scene.render.dither_intensity = 0.0
scene.render.use_compositing = False
scene.render.use_sequencer = False
scene.render.bake_margin = 32
scene.render.bake_bias = 0.0
scene.render.use_stamp_time = False
scene.render.use_stamp_date = False
scene.render.use_stamp_frame = False
scene.render.use_stamp_camera = False
scene.render.use_stamp_scene = False
scene.render.use_stamp_filename = False
scene.render.use_stamp_render_time = False
scene.render.stamp_font_size = 0
scene.cycles.use_denoising = False
scene.cycles.samples = 10
scene.cycles.sampling_pattern = 'TABULATED_SOBOL'
scene.cycles.light_sampling_threshold = 0.0
scene.cycles.use_adaptive_sampling = False
scene.cycles.use_light_tree = False
scene.cycles.blur_glossy = 0.0
scene.cycles.volume_bounces = 1
scene.cycles.pixel_filter_type = 'GAUSSIAN'
scene.cycles.sample_clamp_indirect = 0.0
scene.view_settings.view_transform = 'Raw'
bpy.context.view_layer.update()
